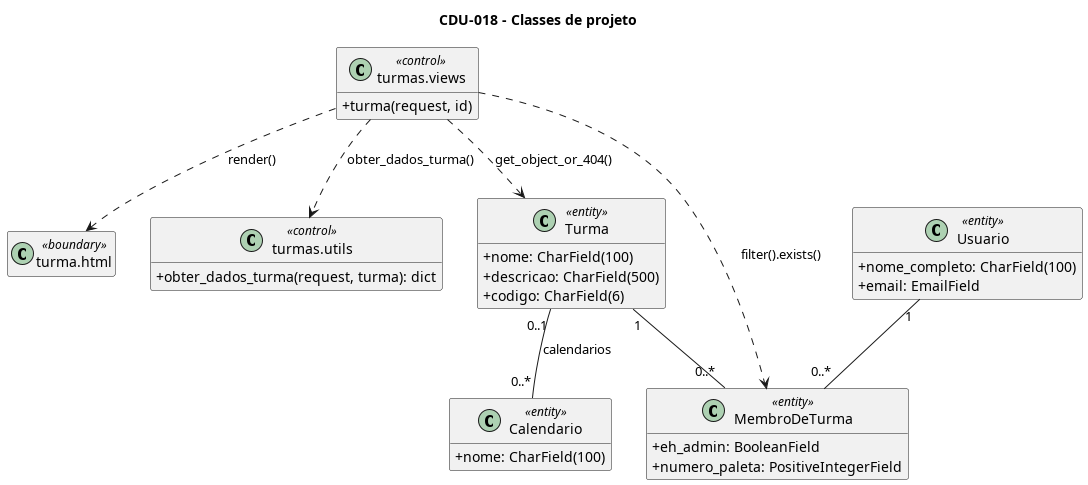

The diagram above was rendered by PlantUML. Its source (embedded in the PNG):
@startuml diagrama_classes_projeto
title CDU-018 - Classes de projeto

skinparam classAttributeIconSize 0
hide empty members

class "turma.html" as Tela <<boundary>>

class "turmas.views" as Views <<control>> {
    +turma(request, id)
}

class "turmas.utils" as Utils <<control>> {
    +obter_dados_turma(request, turma): dict
}

class Turma <<entity>> {
    {field} +nome: CharField(100)
    {field} +descricao: CharField(500)
    {field} +codigo: CharField(6)
}

class MembroDeTurma <<entity>> {
    {field} +eh_admin: BooleanField
    {field} +numero_paleta: PositiveIntegerField
}

class Usuario <<entity>> {
    {field} +nome_completo: CharField(100)
    {field} +email: EmailField
}

class Calendario <<entity>> {
    {field} +nome: CharField(100)
}

Views ..> Tela : render()
Views ..> Utils : obter_dados_turma()
Views ..> Turma : get_object_or_404()
Views ..> MembroDeTurma : filter().exists()

Turma "1" -- "0..*" MembroDeTurma
Usuario "1" -- "0..*" MembroDeTurma
Turma "0..1" -- "0..*" Calendario : calendarios

@enduml